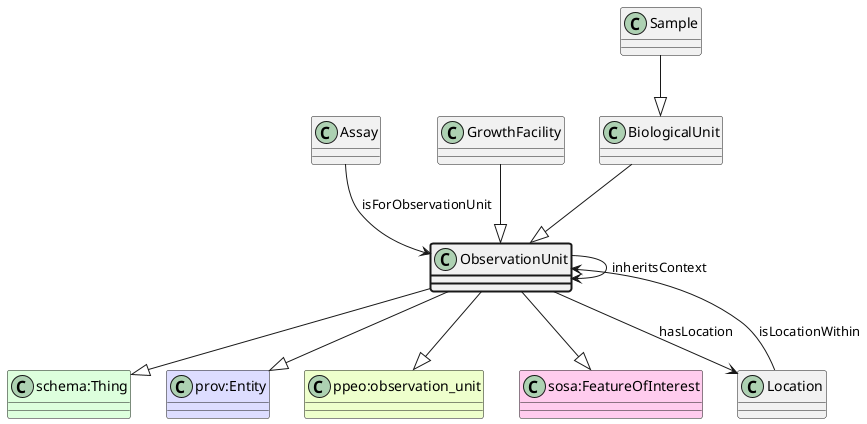

The diagram above was rendered by PlantUML. Its source (embedded in the PNG):
@startuml
class ObservationUnit  #line.bold
class "schema:Thing" #DDFFDD 
ObservationUnit --|> "schema:Thing"
class "prov:Entity" #DDDDFF 
ObservationUnit --|> "prov:Entity"
class "ppeo:observation_unit" #EEFFCC 
ObservationUnit --|> "ppeo:observation_unit"
class "sosa:FeatureOfInterest" #FFCCEE 
ObservationUnit --|> "sosa:FeatureOfInterest"
class Assay 
Assay --> ObservationUnit : isForObservationUnit
ObservationUnit --> ObservationUnit : inheritsContext
class Location 
ObservationUnit --> Location : hasLocation
class Location 
Location --> ObservationUnit : isLocationWithin
class GrowthFacility 
GrowthFacility --|> ObservationUnit
class BiologicalUnit 
class Sample 
Sample --|> BiologicalUnit
BiologicalUnit --|> ObservationUnit
@enduml